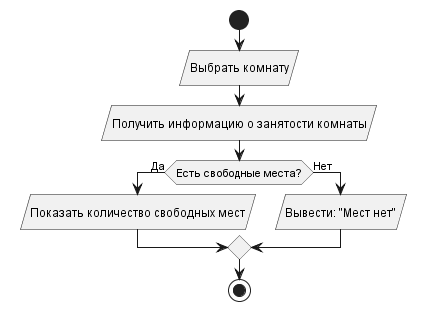

The diagram above was rendered by PlantUML. Its source (embedded in the PNG):
@startuml free-place
start
:Выбрать комнату/
:Получить информацию о занятости комнаты/
if (Есть свободные места?) then (Да)
  :Показать количество свободных мест/
else (Нет)
  :Вывести: "Мест нет"/
endif
stop
@enduml